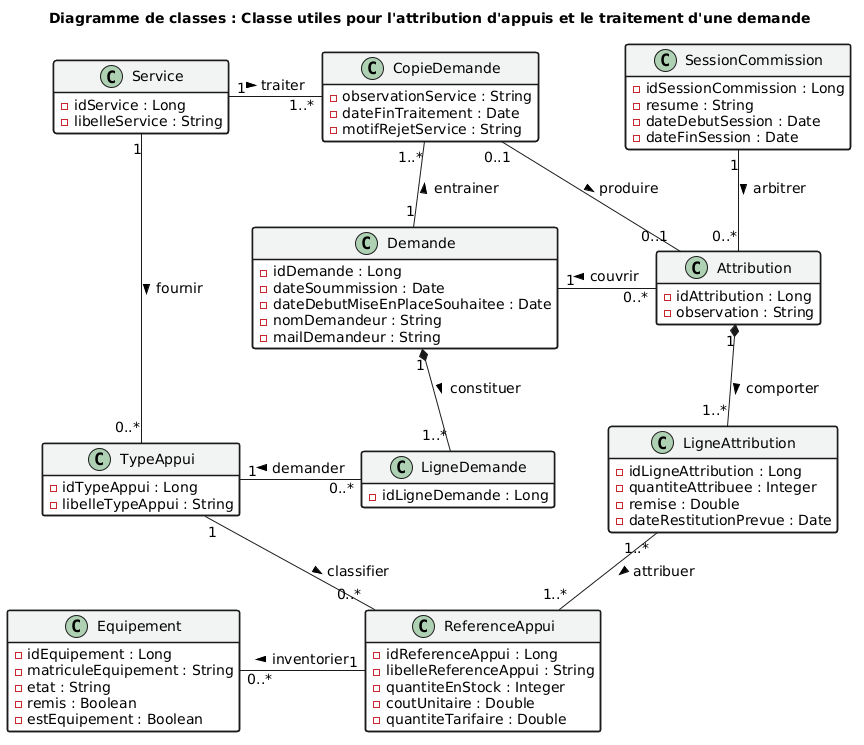

The diagram above was rendered by PlantUML. Its source (embedded in the PNG):
@startuml
title Diagramme de classes : Classe utiles pour l'attribution d'appuis et le traitement d'une demande

skinparam shadowing false
skinparam defaultFontName "Segoe UI", sans-serif
' Suppression de tout fond de diagramme (transparent / blanc)
skinparam backgroundColor #FFFFFF

hide empty members

skinparam class {
    BackgroundColor #FFFFFF
    HeaderBackgroundColor #F2F4F4
    BorderColor #1A1A1A
    FontColor #000000
    AttributeFontColor #000000
    MethodFontColor #000000
    FontSize 16
    AttributeFontSize 14
    MethodFontSize 14
    BorderThickness 1.5
}

skinparam arrow {
    Color #1A1A1A
    FontColor #000000
    FontSize 14
}
' ============================================================
' CLASSES
' ============================================================

class Service {
  - idService : Long
  - libelleService : String
}

class TypeAppui {
  - idTypeAppui : Long
  - libelleTypeAppui : String
}

class ReferenceAppui {
  - idReferenceAppui : Long
  - libelleReferenceAppui : String
  - quantiteEnStock : Integer
  - coutUnitaire : Double
  - quantiteTarifaire : Double
}

class Equipement {
  - idEquipement : Long
  - matriculeEquipement : String
  - etat : String
  - remis : Boolean
  - estEquipement : Boolean

}

ReferenceAppui "1" -l- "0..*" Equipement : inventorier >
Service "1" -- "0..*" TypeAppui : fournir >
ReferenceAppui "0..*" -l- "1" TypeAppui : classifier <

' class StatutDemande {
'   - idStatutDemande : Long
'   - libelleStatutDemande : String
' }

' class HistoriqueDemande {
'   - idHistorique : Long
'   - dateChangement : DateTime
'   - commentaire : String
' }

class Demande {
  - idDemande : Long
  - dateSoummission : Date
  - dateDebutMiseEnPlaceSouhaitee : Date
  - nomDemandeur : String
  - mailDemandeur : String
}

' class EtapeValidationDemande {
'   - idEtape : Long
'   - libEtape : String
'   - ordre : Int
' }

' Service "1" -l- "1" EtapeValidationDemande : effectuer >

' Demande "1" *-- "0..*" HistoriqueDemande : entretenir >
' StatutDemande "1" -r- "0..*" HistoriqueDemande : marquer >
' Demande "0..*" -- "1" StatutDemande : statuer <

' DateFinTraitement prend la date de fin du dernier copiedemande
' dateSoumission marque qu'on ne peut plus modifier apès soummission

class CopieDemande {
  - observationService : String
  - dateFinTraitement : Date
  - motifRejetService : String
}

CopieDemande "1..*" -d- "1" Demande : entrainer <
CopieDemande "1..*" -l- "1" Service : traiter <
CopieDemande "0..1" -- "0..1" Attribution : produire >

' note top of [Demande]
'   ! Remarque !
'   Ajout de dateTraitement et motifRejet :
'   permettre de suivre l'état de la demande
' end note

class LigneDemande {
  - idLigneDemande : Long
}

TypeAppui "1" - "0..*" LigneDemande : demander <

class SessionCommission {
  - idSessionCommission : Long
  - resume : String
  - dateDebutSession : Date
  - dateFinSession : Date
}

class Attribution {
  - idAttribution : Long
  - observation : String
}

' class StatutAttribution {
'   - idStatutAttribution : Long
'   - libStatutAttribution : String
' }

' class HistoriqueAttribution {
'   - idHistorique : Long
'   - dateChangement : DateTime
'   - commentaire : String
' }

' Attribution "1" *-- "0..*" HistoriqueAttribution : posseder >
' StatutAttribution "0..1" -- "0..*" HistoriqueAttribution : qualifier >

' Attribution "0..*" - "1" StatutAttribution : statuer <
SessionCommission "1" -- "0..*" Attribution : arbitrer >
Demande "1" - "0..*" Attribution : couvrir <

class LigneAttribution {
  - idLigneAttribution : Long
  - quantiteAttribuee : Integer
  - remise : Double
  - dateRestitutionPrevue : Date
}

LigneAttribution "1..*" -- "1..*" ReferenceAppui : attribuer >

' ============================================================
' ASSOCIATIONS
' ============================================================

Demande "1" *-- "1..*" LigneDemande : constituer >

Attribution "1" *-- "1..*" LigneAttribution : comporter >
@enduml